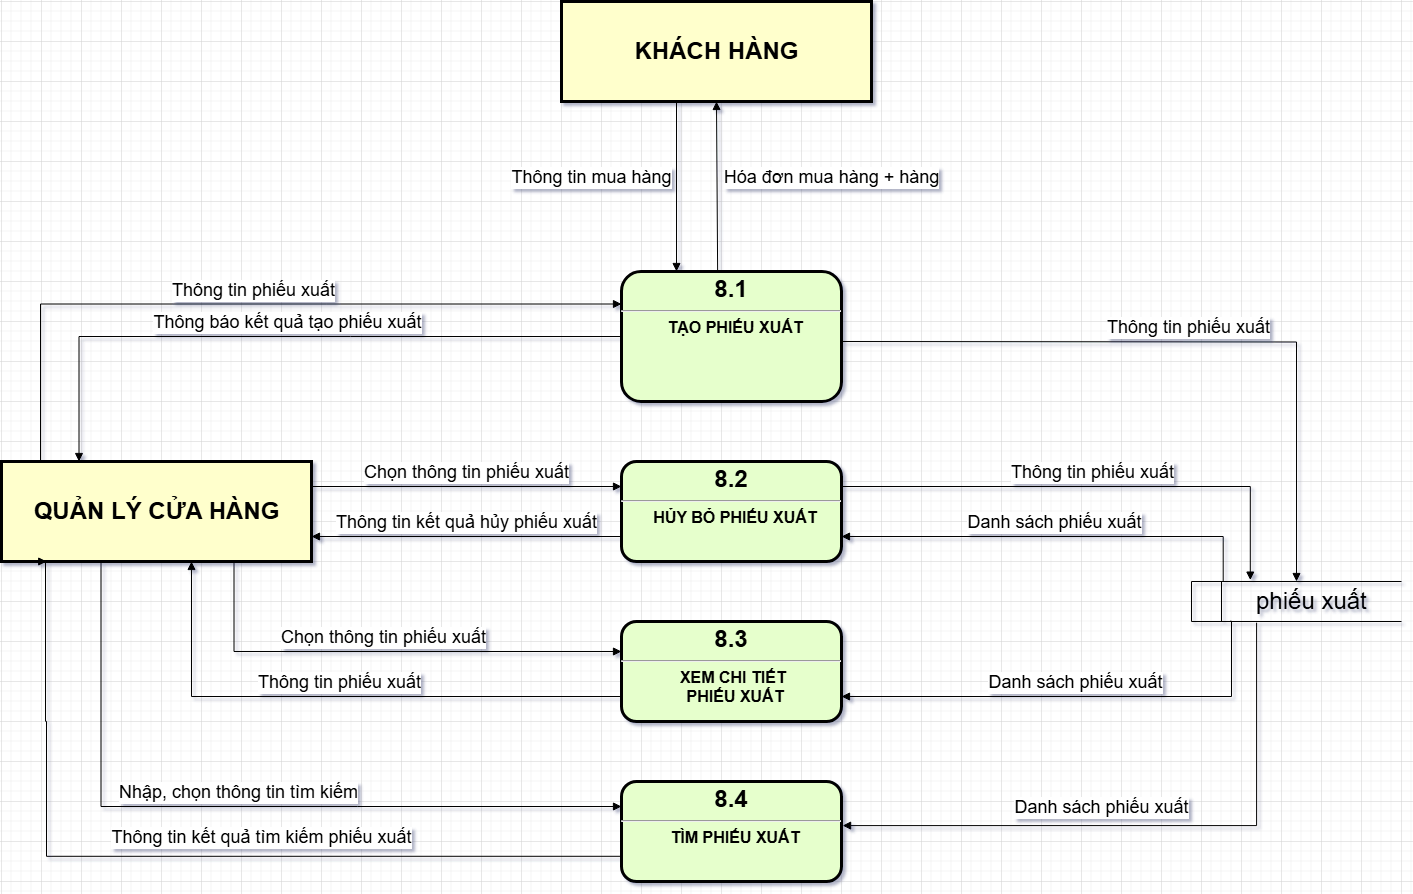

The diagram above was exported from draw.io. Its source (the exported page's mxGraphModel, read from the mxfile embedded in the PNG):
<mxGraphModel dx="1938" dy="-730" grid="1" gridSize="10" guides="1" tooltips="1" connect="1" arrows="1" fold="1" page="1" pageScale="1" pageWidth="827" pageHeight="1169" math="0" shadow="0">
  <root>
    <mxCell id="0" />
    <mxCell id="1" parent="0" />
    <mxCell id="fcfWh7cQM_OIllfdIE1D-1" value="" style="group" parent="1" connectable="0" vertex="1">
      <mxGeometry x="-560" y="2620" width="310" height="100" as="geometry" />
    </mxCell>
    <mxCell id="fcfWh7cQM_OIllfdIE1D-2" value="" style="whiteSpace=wrap;align=center;verticalAlign=middle;fontStyle=1;strokeWidth=3;fillColor=#FFFFCC" parent="fcfWh7cQM_OIllfdIE1D-1" vertex="1">
      <mxGeometry width="310" height="100" as="geometry" />
    </mxCell>
    <mxCell id="fcfWh7cQM_OIllfdIE1D-3" value="&lt;b&gt;&lt;font style=&quot;font-size: 24px;&quot;&gt;QUẢN LÝ CỬA HÀNG&lt;/font&gt;&lt;/b&gt;" style="text;html=1;align=center;verticalAlign=middle;resizable=0;points=[];autosize=1;strokeColor=none;fillColor=none;" parent="fcfWh7cQM_OIllfdIE1D-1" vertex="1">
      <mxGeometry x="20" y="30" width="270" height="40" as="geometry" />
    </mxCell>
    <mxCell id="fcfWh7cQM_OIllfdIE1D-4" value="&lt;p style=&quot;margin: 4px 0px 0px; text-align: center;&quot;&gt;&lt;span style=&quot;font-size: 24px;&quot;&gt;8.2&lt;/span&gt;&lt;/p&gt;&lt;hr&gt;&lt;p style=&quot;margin: 0px; margin-left: 8px;&quot;&gt;&lt;font size=&quot;3&quot;&gt;HỦY BỎ&amp;nbsp;&lt;/font&gt;&lt;span style=&quot;font-size: medium; background-color: transparent; color: light-dark(rgb(0, 0, 0), rgb(255, 255, 255));&quot;&gt;PHIẾU XUẤT&lt;/span&gt;&lt;/p&gt;" style="verticalAlign=middle;align=center;overflow=fill;fontSize=12;fontFamily=Helvetica;html=1;rounded=1;fontStyle=1;strokeWidth=3;fillColor=#E6FFCC" parent="1" vertex="1">
      <mxGeometry x="60" y="2620" width="220" height="100" as="geometry" />
    </mxCell>
    <mxCell id="fcfWh7cQM_OIllfdIE1D-5" value="&lt;p style=&quot;margin: 4px 0px 0px; text-align: center;&quot;&gt;&lt;span style=&quot;font-size: 24px;&quot;&gt;8.3&lt;/span&gt;&lt;/p&gt;&lt;hr&gt;&lt;p style=&quot;margin: 0px; margin-left: 8px;&quot;&gt;&lt;font size=&quot;3&quot;&gt;XEM CHI TIẾT&amp;nbsp;&lt;/font&gt;&lt;/p&gt;&lt;p style=&quot;margin: 0px; margin-left: 8px;&quot;&gt;&lt;span style=&quot;font-size: medium;&quot;&gt;PHIẾU XUẤT&lt;/span&gt;&lt;/p&gt;" style="verticalAlign=middle;align=center;overflow=fill;fontSize=12;fontFamily=Helvetica;html=1;rounded=1;fontStyle=1;strokeWidth=3;fillColor=#E6FFCC" parent="1" vertex="1">
      <mxGeometry x="60" y="2780" width="220" height="100" as="geometry" />
    </mxCell>
    <mxCell id="fcfWh7cQM_OIllfdIE1D-6" value="&lt;p style=&quot;margin: 4px 0px 0px; text-align: center;&quot;&gt;&lt;span style=&quot;font-size: 24px;&quot;&gt;8.4&lt;/span&gt;&lt;/p&gt;&lt;hr&gt;&lt;p style=&quot;margin: 0px; margin-left: 8px;&quot;&gt;&lt;font size=&quot;3&quot;&gt;TÌM&amp;nbsp;&lt;/font&gt;&lt;span style=&quot;font-size: medium; background-color: transparent; color: light-dark(rgb(0, 0, 0), rgb(255, 255, 255));&quot;&gt;PHIẾU XUẤT&lt;/span&gt;&lt;/p&gt;" style="verticalAlign=middle;align=center;overflow=fill;fontSize=12;fontFamily=Helvetica;html=1;rounded=1;fontStyle=1;strokeWidth=3;fillColor=#E6FFCC" parent="1" vertex="1">
      <mxGeometry x="60" y="2940" width="220" height="100" as="geometry" />
    </mxCell>
    <mxCell id="fcfWh7cQM_OIllfdIE1D-7" value="&lt;p style=&quot;margin: 4px 0px 0px; text-align: center;&quot;&gt;&lt;span style=&quot;font-size: 24px;&quot;&gt;8.1&lt;/span&gt;&lt;/p&gt;&lt;hr&gt;&lt;p style=&quot;margin: 0px; margin-left: 8px;&quot;&gt;&lt;font size=&quot;3&quot;&gt;TẠO PHIẾU XUẤT&lt;/font&gt;&lt;/p&gt;" style="verticalAlign=middle;align=center;overflow=fill;fontSize=12;fontFamily=Helvetica;html=1;rounded=1;fontStyle=1;strokeWidth=3;fillColor=#E6FFCC" parent="1" vertex="1">
      <mxGeometry x="60" y="2430" width="220" height="130" as="geometry" />
    </mxCell>
    <mxCell id="fcfWh7cQM_OIllfdIE1D-8" value="&lt;font style=&quot;font-size: 18px;&quot;&gt;Chọn thông tin phiếu xuất&lt;/font&gt;" style="html=1;verticalAlign=bottom;endArrow=block;curved=0;rounded=0;exitX=1;exitY=0.25;exitDx=0;exitDy=0;entryX=0;entryY=0.25;entryDx=0;entryDy=0;" parent="1" source="fcfWh7cQM_OIllfdIE1D-2" target="fcfWh7cQM_OIllfdIE1D-4" edge="1">
      <mxGeometry width="80" relative="1" as="geometry">
        <mxPoint x="200" y="2660" as="sourcePoint" />
        <mxPoint x="280" y="2660" as="targetPoint" />
      </mxGeometry>
    </mxCell>
    <mxCell id="fcfWh7cQM_OIllfdIE1D-9" value="&lt;font style=&quot;font-size: 18px;&quot;&gt;Thông tin kết quả hủy phiếu xuất&lt;/font&gt;" style="html=1;verticalAlign=bottom;endArrow=block;curved=0;rounded=0;entryX=1;entryY=0.75;entryDx=0;entryDy=0;exitX=0;exitY=0.75;exitDx=0;exitDy=0;" parent="1" source="fcfWh7cQM_OIllfdIE1D-4" target="fcfWh7cQM_OIllfdIE1D-2" edge="1">
      <mxGeometry width="80" relative="1" as="geometry">
        <mxPoint x="10" y="2650" as="sourcePoint" />
        <mxPoint x="90" y="2650" as="targetPoint" />
      </mxGeometry>
    </mxCell>
    <mxCell id="fcfWh7cQM_OIllfdIE1D-10" value="&lt;span style=&quot;font-size: 18px;&quot;&gt;Chọn thông tin phiếu xuất&lt;/span&gt;" style="html=1;verticalAlign=bottom;endArrow=block;rounded=0;exitX=0.75;exitY=1;exitDx=0;exitDy=0;edgeStyle=orthogonalEdgeStyle;" parent="1" source="fcfWh7cQM_OIllfdIE1D-2" edge="1">
      <mxGeometry width="80" relative="1" as="geometry">
        <mxPoint x="100" y="2830" as="sourcePoint" />
        <mxPoint x="60" y="2810" as="targetPoint" />
        <Array as="points">
          <mxPoint x="-327" y="2810" />
        </Array>
      </mxGeometry>
    </mxCell>
    <mxCell id="fcfWh7cQM_OIllfdIE1D-11" value="&lt;span style=&quot;font-size: 18px;&quot;&gt;Thông tin phiếu xuất&lt;/span&gt;" style="html=1;verticalAlign=bottom;endArrow=block;rounded=0;exitX=0;exitY=0.75;exitDx=0;exitDy=0;edgeStyle=orthogonalEdgeStyle;entryX=0;entryY=0.75;entryDx=0;entryDy=0;" parent="1" source="fcfWh7cQM_OIllfdIE1D-5" edge="1">
      <mxGeometry x="-0.0015" width="80" relative="1" as="geometry">
        <mxPoint x="17" y="2810" as="sourcePoint" />
        <mxPoint x="-370" y="2720" as="targetPoint" />
        <Array as="points">
          <mxPoint x="-370" y="2855" />
        </Array>
        <mxPoint as="offset" />
      </mxGeometry>
    </mxCell>
    <mxCell id="fcfWh7cQM_OIllfdIE1D-12" value="&lt;span style=&quot;font-size: 18px;&quot;&gt;Nhập, chọn thông tin tìm kiếm&lt;/span&gt;" style="html=1;verticalAlign=bottom;endArrow=block;rounded=0;exitX=0.321;exitY=0.999;exitDx=0;exitDy=0;edgeStyle=orthogonalEdgeStyle;exitPerimeter=0;entryX=0;entryY=0.25;entryDx=0;entryDy=0;" parent="1" source="fcfWh7cQM_OIllfdIE1D-2" target="fcfWh7cQM_OIllfdIE1D-6" edge="1">
      <mxGeometry width="80" relative="1" as="geometry">
        <mxPoint x="-460" y="2740" as="sourcePoint" />
        <mxPoint x="-73" y="2830" as="targetPoint" />
        <Array as="points">
          <mxPoint x="-460" y="2965" />
        </Array>
      </mxGeometry>
    </mxCell>
    <mxCell id="fcfWh7cQM_OIllfdIE1D-13" value="&lt;span style=&quot;font-size: 18px;&quot;&gt;Thông tin kết quả tìm kiếm phiếu xuất&lt;/span&gt;" style="html=1;verticalAlign=bottom;endArrow=block;rounded=0;exitX=0;exitY=0.75;exitDx=0;exitDy=0;edgeStyle=orthogonalEdgeStyle;entryX=0.146;entryY=1.002;entryDx=0;entryDy=0;entryPerimeter=0;" parent="1" edge="1">
      <mxGeometry x="-0.1734" y="-5" width="80" relative="1" as="geometry">
        <mxPoint x="60" y="3014.8" as="sourcePoint" />
        <mxPoint x="-514.7399999999998" y="2720" as="targetPoint" />
        <Array as="points">
          <mxPoint x="-515" y="3014.8" />
          <mxPoint x="-515" y="2879.8" />
          <mxPoint x="-516" y="2719.8" />
        </Array>
        <mxPoint as="offset" />
      </mxGeometry>
    </mxCell>
    <mxCell id="fcfWh7cQM_OIllfdIE1D-14" value="&lt;font style=&quot;font-size: 24px;&quot;&gt;&lt;span style=&quot;white-space: pre;&quot;&gt;&#09;&lt;/span&gt;&amp;nbsp;phiếu xuất&lt;/font&gt;" style="html=1;dashed=0;whiteSpace=wrap;shape=mxgraph.dfd.dataStoreID;align=left;spacingLeft=3;points=[[0,0],[0.5,0],[1,0],[0,0.5],[1,0.5],[0,1],[0.5,1],[1,1]];verticalAlign=middle;fontFamily=Helvetica;fontSize=12;fontColor=default;autosize=1;resizable=0;fillColor=none;gradientColor=none;" parent="1" vertex="1">
      <mxGeometry x="630" y="2740" width="210" height="40" as="geometry" />
    </mxCell>
    <mxCell id="fcfWh7cQM_OIllfdIE1D-15" value="&lt;font style=&quot;font-size: 18px;&quot;&gt;Thông tin phiếu xuất&lt;/font&gt;" style="html=1;verticalAlign=bottom;endArrow=block;rounded=0;entryX=0.28;entryY=-0.035;entryDx=0;entryDy=0;entryPerimeter=0;exitX=1;exitY=0.25;exitDx=0;exitDy=0;edgeStyle=orthogonalEdgeStyle;" parent="1" source="fcfWh7cQM_OIllfdIE1D-4" target="fcfWh7cQM_OIllfdIE1D-14" edge="1">
      <mxGeometry width="80" relative="1" as="geometry">
        <mxPoint x="160" y="2780" as="sourcePoint" />
        <mxPoint x="240" y="2780" as="targetPoint" />
      </mxGeometry>
    </mxCell>
    <mxCell id="fcfWh7cQM_OIllfdIE1D-16" value="&lt;font style=&quot;font-size: 18px;&quot;&gt;Danh sách phiếu xuất&lt;/font&gt;" style="html=1;verticalAlign=bottom;endArrow=block;rounded=0;entryX=1;entryY=0.75;entryDx=0;entryDy=0;exitX=0.151;exitY=-0.013;exitDx=0;exitDy=0;edgeStyle=orthogonalEdgeStyle;exitPerimeter=0;" parent="1" source="fcfWh7cQM_OIllfdIE1D-14" target="fcfWh7cQM_OIllfdIE1D-4" edge="1">
      <mxGeometry width="80" relative="1" as="geometry">
        <mxPoint x="470" y="2720" as="sourcePoint" />
        <mxPoint x="390" y="2720" as="targetPoint" />
      </mxGeometry>
    </mxCell>
    <mxCell id="fcfWh7cQM_OIllfdIE1D-17" value="&lt;font style=&quot;font-size: 18px;&quot;&gt;Danh sách phiếu xuất&lt;/font&gt;" style="html=1;verticalAlign=bottom;endArrow=block;rounded=0;entryX=1;entryY=0.75;entryDx=0;entryDy=0;edgeStyle=orthogonalEdgeStyle;exitX=0.184;exitY=0.992;exitDx=0;exitDy=0;exitPerimeter=0;" parent="1" source="fcfWh7cQM_OIllfdIE1D-14" target="fcfWh7cQM_OIllfdIE1D-5" edge="1">
      <mxGeometry width="80" relative="1" as="geometry">
        <mxPoint x="670" y="2790" as="sourcePoint" />
        <mxPoint x="300" y="2770" as="targetPoint" />
        <Array as="points">
          <mxPoint x="670" y="2780" />
          <mxPoint x="670" y="2855" />
        </Array>
      </mxGeometry>
    </mxCell>
    <mxCell id="fcfWh7cQM_OIllfdIE1D-18" value="&lt;font style=&quot;font-size: 18px;&quot;&gt;Danh sách phiếu xuất&lt;/font&gt;" style="html=1;verticalAlign=bottom;endArrow=block;rounded=0;entryX=1.005;entryY=0.441;entryDx=0;entryDy=0;exitX=0.31;exitY=1.029;exitDx=0;exitDy=0;exitPerimeter=0;entryPerimeter=0;edgeStyle=orthogonalEdgeStyle;" parent="1" source="fcfWh7cQM_OIllfdIE1D-14" target="fcfWh7cQM_OIllfdIE1D-6" edge="1">
      <mxGeometry x="0.1594" y="-4" width="80" relative="1" as="geometry">
        <mxPoint x="699" y="2910" as="sourcePoint" />
        <mxPoint x="310" y="2985" as="targetPoint" />
        <Array as="points">
          <mxPoint x="695" y="2984" />
        </Array>
        <mxPoint as="offset" />
      </mxGeometry>
    </mxCell>
    <mxCell id="fcfWh7cQM_OIllfdIE1D-19" value="&lt;font style=&quot;font-size: 18px;&quot;&gt;Thông tin phiếu xuất&lt;/font&gt;" style="html=1;verticalAlign=bottom;endArrow=block;rounded=0;entryX=0.5;entryY=0;entryDx=0;entryDy=0;edgeStyle=orthogonalEdgeStyle;" parent="1" target="fcfWh7cQM_OIllfdIE1D-14" edge="1">
      <mxGeometry width="80" relative="1" as="geometry">
        <mxPoint x="280" y="2500" as="sourcePoint" />
        <mxPoint x="340" y="2530" as="targetPoint" />
      </mxGeometry>
    </mxCell>
    <mxCell id="fcfWh7cQM_OIllfdIE1D-20" value="" style="group" parent="1" connectable="0" vertex="1">
      <mxGeometry y="2160" width="310" height="100" as="geometry" />
    </mxCell>
    <mxCell id="fcfWh7cQM_OIllfdIE1D-21" value="" style="whiteSpace=wrap;align=center;verticalAlign=middle;fontStyle=1;strokeWidth=3;fillColor=#FFFFCC" parent="fcfWh7cQM_OIllfdIE1D-20" vertex="1">
      <mxGeometry width="310" height="100" as="geometry" />
    </mxCell>
    <mxCell id="fcfWh7cQM_OIllfdIE1D-22" value="&lt;b&gt;&lt;font style=&quot;font-size: 24px;&quot;&gt;KHÁCH HÀNG&lt;/font&gt;&lt;/b&gt;" style="text;html=1;align=center;verticalAlign=middle;resizable=0;points=[];autosize=1;strokeColor=none;fillColor=none;" parent="fcfWh7cQM_OIllfdIE1D-20" vertex="1">
      <mxGeometry x="60" y="30" width="190" height="40" as="geometry" />
    </mxCell>
    <mxCell id="fcfWh7cQM_OIllfdIE1D-27" value="&lt;font style=&quot;font-size: 18px;&quot;&gt;Thông tin mua hàng&lt;/font&gt;" style="html=1;verticalAlign=bottom;endArrow=block;curved=0;rounded=0;entryX=0.25;entryY=0;entryDx=0;entryDy=0;exitX=0.371;exitY=1;exitDx=0;exitDy=0;exitPerimeter=0;" parent="1" source="fcfWh7cQM_OIllfdIE1D-21" target="fcfWh7cQM_OIllfdIE1D-7" edge="1">
      <mxGeometry x="0.0589" y="-85" width="80" relative="1" as="geometry">
        <mxPoint x="120" y="2270" as="sourcePoint" />
        <mxPoint x="80" y="2450" as="targetPoint" />
        <mxPoint as="offset" />
      </mxGeometry>
    </mxCell>
    <mxCell id="fcfWh7cQM_OIllfdIE1D-28" value="&lt;font style=&quot;font-size: 18px;&quot;&gt;Hóa đơn mua hàng + hàng&lt;/font&gt;" style="html=1;verticalAlign=bottom;endArrow=block;curved=0;rounded=0;entryX=0.5;entryY=1;entryDx=0;entryDy=0;exitX=0.437;exitY=-0.008;exitDx=0;exitDy=0;exitPerimeter=0;" parent="1" source="fcfWh7cQM_OIllfdIE1D-7" target="fcfWh7cQM_OIllfdIE1D-21" edge="1">
      <mxGeometry x="-0.0745" y="-114" width="80" relative="1" as="geometry">
        <mxPoint x="80" y="2350" as="sourcePoint" />
        <mxPoint x="160" y="2350" as="targetPoint" />
        <mxPoint as="offset" />
      </mxGeometry>
    </mxCell>
    <mxCell id="fcfWh7cQM_OIllfdIE1D-29" value="&lt;font style=&quot;font-size: 18px;&quot;&gt;Thông tin phiếu xuất&lt;/font&gt;" style="html=1;verticalAlign=bottom;endArrow=block;rounded=0;entryX=0;entryY=0.25;entryDx=0;entryDy=0;edgeStyle=orthogonalEdgeStyle;" parent="1" target="fcfWh7cQM_OIllfdIE1D-7" edge="1">
      <mxGeometry x="0.0016" width="80" relative="1" as="geometry">
        <mxPoint x="-521" y="2620" as="sourcePoint" />
        <mxPoint x="190" y="2550" as="targetPoint" />
        <Array as="points">
          <mxPoint x="-521" y="2463" />
        </Array>
        <mxPoint as="offset" />
      </mxGeometry>
    </mxCell>
    <mxCell id="fcfWh7cQM_OIllfdIE1D-30" value="&lt;font style=&quot;font-size: 18px;&quot;&gt;Thông báo kết quả tạo phiếu xuất&lt;/font&gt;" style="html=1;verticalAlign=bottom;endArrow=block;rounded=0;entryX=0.25;entryY=0;entryDx=0;entryDy=0;exitX=0;exitY=0.5;exitDx=0;exitDy=0;edgeStyle=orthogonalEdgeStyle;" parent="1" source="fcfWh7cQM_OIllfdIE1D-7" target="fcfWh7cQM_OIllfdIE1D-2" edge="1">
      <mxGeometry width="80" relative="1" as="geometry">
        <mxPoint x="-230" y="2510" as="sourcePoint" />
        <mxPoint x="-150" y="2510" as="targetPoint" />
      </mxGeometry>
    </mxCell>
  </root>
</mxGraphModel>